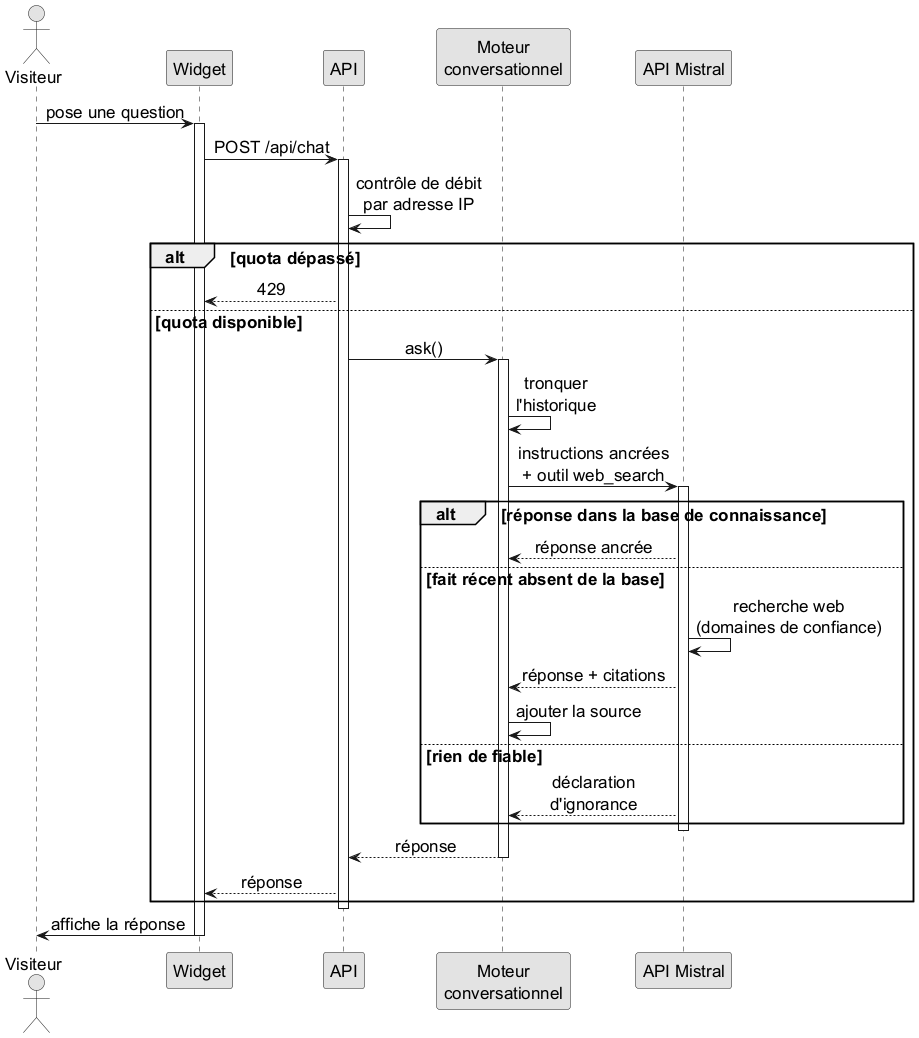

The diagram above was rendered by PlantUML. Its source (embedded in the PNG):
@startuml uml_sequence_chat
' Diagramme de séquence — assistant conversationnel (ancrage + repli web)
' Rendu : java -jar plantuml.jar -charset UTF-8 -tpng -Sdpi=150 uml_sequence_chat.puml
skinparam monochrome true
skinparam shadowing false
skinparam defaultFontName Sans
skinparam defaultFontSize 17
skinparam maxMessageSize 200
skinparam wrapWidth 200
skinparam sequenceMessageAlign center
skinparam participantPadding 6

actor "Visiteur" as V
participant "Widget" as UI
participant "API" as API
participant "Moteur\nconversationnel" as CE
participant "API Mistral" as MI

V -> UI : pose une question
activate UI
UI -> API : POST /api/chat
activate API
API -> API : contrôle de débit\npar adresse IP

alt quota dépassé
  API --> UI : 429
else quota disponible
  API -> CE : ask()
  activate CE
  CE -> CE : tronquer\nl'historique
  CE -> MI : instructions ancrées\n+ outil web_search
  activate MI

  alt réponse dans la base de connaissance
    MI --> CE : réponse ancrée
  else fait récent absent de la base
    MI -> MI : recherche web\n(domaines de confiance)
    MI --> CE : réponse + citations
    CE -> CE : ajouter la source
  else rien de fiable
    MI --> CE : déclaration\nd'ignorance
  end
  deactivate MI

  CE --> API : réponse
  deactivate CE
  API --> UI : réponse
end
deactivate API
UI -> V : affiche la réponse
deactivate UI
@enduml